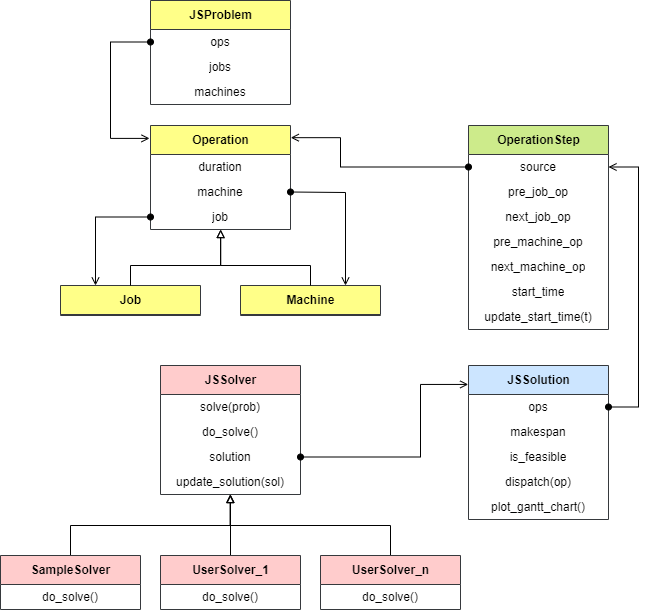

The diagram above was exported from draw.io. Its source (the exported page's mxGraphModel, read from the mxfile embedded in the PNG):
<mxGraphModel dx="1431" dy="830" grid="1" gridSize="10" guides="1" tooltips="1" connect="1" arrows="1" fold="1" page="1" pageScale="1" pageWidth="1654" pageHeight="1169" math="0" shadow="0">
  <root>
    <mxCell id="0" />
    <mxCell id="1" parent="0" />
    <mxCell id="16" value="Job" style="swimlane;fontStyle=1;align=center;verticalAlign=middle;childLayout=stackLayout;horizontal=1;startSize=29;horizontalStack=0;resizeParent=1;resizeParentMax=0;resizeLast=0;collapsible=0;marginBottom=0;html=1;fillColor=#ffff88;strokeColor=#36393d;" parent="1" vertex="1">
      <mxGeometry x="480" y="440" width="140" height="30" as="geometry" />
    </mxCell>
    <mxCell id="19" value="Machine" style="swimlane;fontStyle=1;align=center;verticalAlign=middle;childLayout=stackLayout;horizontal=1;startSize=29;horizontalStack=0;resizeParent=1;resizeParentMax=0;resizeLast=0;collapsible=0;marginBottom=0;html=1;fillColor=#ffff88;strokeColor=#36393d;" parent="1" vertex="1">
      <mxGeometry x="660" y="440" width="140" height="30" as="geometry" />
    </mxCell>
    <mxCell id="20" value="Operation" style="swimlane;fontStyle=1;align=center;verticalAlign=middle;childLayout=stackLayout;horizontal=1;startSize=29;horizontalStack=0;resizeParent=1;resizeParentMax=0;resizeLast=0;collapsible=0;marginBottom=0;html=1;fillColor=#ffff88;strokeColor=#36393d;" parent="1" vertex="1">
      <mxGeometry x="570" y="280" width="140" height="104" as="geometry" />
    </mxCell>
    <mxCell id="21" value="duration" style="text;html=1;strokeColor=none;fillColor=none;align=center;verticalAlign=middle;spacingLeft=4;spacingRight=4;overflow=hidden;rotatable=0;points=[[0,0.5],[1,0.5]];portConstraint=eastwest;" parent="20" vertex="1">
      <mxGeometry y="29" width="140" height="25" as="geometry" />
    </mxCell>
    <mxCell id="22" value="machine" style="text;html=1;strokeColor=none;fillColor=none;align=center;verticalAlign=middle;spacingLeft=4;spacingRight=4;overflow=hidden;rotatable=0;points=[[0,0.5],[1,0.5]];portConstraint=eastwest;" parent="20" vertex="1">
      <mxGeometry y="54" width="140" height="25" as="geometry" />
    </mxCell>
    <mxCell id="23" value="job" style="text;html=1;strokeColor=none;fillColor=none;align=center;verticalAlign=middle;spacingLeft=4;spacingRight=4;overflow=hidden;rotatable=0;points=[[0,0.5],[1,0.5]];portConstraint=eastwest;" parent="20" vertex="1">
      <mxGeometry y="79" width="140" height="25" as="geometry" />
    </mxCell>
    <mxCell id="24" value="OperationStep" style="swimlane;fontStyle=1;align=center;verticalAlign=middle;childLayout=stackLayout;horizontal=1;startSize=29;horizontalStack=0;resizeParent=1;resizeParentMax=0;resizeLast=0;collapsible=0;marginBottom=0;html=1;fillColor=#cdeb8b;strokeColor=#36393d;" parent="1" vertex="1">
      <mxGeometry x="888" y="280" width="140" height="204" as="geometry" />
    </mxCell>
    <mxCell id="25" value="source" style="text;html=1;strokeColor=none;fillColor=none;align=center;verticalAlign=middle;spacingLeft=4;spacingRight=4;overflow=hidden;rotatable=0;points=[[0,0.5],[1,0.5]];portConstraint=eastwest;" parent="24" vertex="1">
      <mxGeometry y="29" width="140" height="25" as="geometry" />
    </mxCell>
    <mxCell id="26" value="pre_job_op" style="text;html=1;strokeColor=none;fillColor=none;align=center;verticalAlign=middle;spacingLeft=4;spacingRight=4;overflow=hidden;rotatable=0;points=[[0,0.5],[1,0.5]];portConstraint=eastwest;" parent="24" vertex="1">
      <mxGeometry y="54" width="140" height="25" as="geometry" />
    </mxCell>
    <mxCell id="77" value="next_job_op" style="text;html=1;strokeColor=none;fillColor=none;align=center;verticalAlign=middle;spacingLeft=4;spacingRight=4;overflow=hidden;rotatable=0;points=[[0,0.5],[1,0.5]];portConstraint=eastwest;" parent="24" vertex="1">
      <mxGeometry y="79" width="140" height="25" as="geometry" />
    </mxCell>
    <mxCell id="78" value="pre_machine_op" style="text;html=1;strokeColor=none;fillColor=none;align=center;verticalAlign=middle;spacingLeft=4;spacingRight=4;overflow=hidden;rotatable=0;points=[[0,0.5],[1,0.5]];portConstraint=eastwest;" parent="24" vertex="1">
      <mxGeometry y="104" width="140" height="25" as="geometry" />
    </mxCell>
    <mxCell id="79" value="next_machine_op" style="text;html=1;strokeColor=none;fillColor=none;align=center;verticalAlign=middle;spacingLeft=4;spacingRight=4;overflow=hidden;rotatable=0;points=[[0,0.5],[1,0.5]];portConstraint=eastwest;" parent="24" vertex="1">
      <mxGeometry y="129" width="140" height="25" as="geometry" />
    </mxCell>
    <mxCell id="80" value="start_time" style="text;html=1;strokeColor=none;fillColor=none;align=center;verticalAlign=middle;spacingLeft=4;spacingRight=4;overflow=hidden;rotatable=0;points=[[0,0.5],[1,0.5]];portConstraint=eastwest;" parent="24" vertex="1">
      <mxGeometry y="154" width="140" height="25" as="geometry" />
    </mxCell>
    <mxCell id="88" value="update_start_time(t)" style="text;html=1;strokeColor=none;fillColor=none;align=center;verticalAlign=middle;spacingLeft=4;spacingRight=4;overflow=hidden;rotatable=0;points=[[0,0.5],[1,0.5]];portConstraint=eastwest;" parent="24" vertex="1">
      <mxGeometry y="179" width="140" height="25" as="geometry" />
    </mxCell>
    <mxCell id="33" value="JSProblem" style="swimlane;fontStyle=1;align=center;verticalAlign=middle;childLayout=stackLayout;horizontal=1;startSize=29;horizontalStack=0;resizeParent=1;resizeParentMax=0;resizeLast=0;collapsible=0;marginBottom=0;html=1;fillColor=#FFFF88;strokeColor=#36393d;" parent="1" vertex="1">
      <mxGeometry x="570" y="155" width="140" height="104" as="geometry" />
    </mxCell>
    <mxCell id="34" value="ops" style="text;html=1;strokeColor=none;fillColor=none;align=center;verticalAlign=middle;spacingLeft=4;spacingRight=4;overflow=hidden;rotatable=0;points=[[0,0.5],[1,0.5]];portConstraint=eastwest;" parent="33" vertex="1">
      <mxGeometry y="29" width="140" height="25" as="geometry" />
    </mxCell>
    <mxCell id="35" value="jobs" style="text;html=1;strokeColor=none;fillColor=none;align=center;verticalAlign=middle;spacingLeft=4;spacingRight=4;overflow=hidden;rotatable=0;points=[[0,0.5],[1,0.5]];portConstraint=eastwest;" parent="33" vertex="1">
      <mxGeometry y="54" width="140" height="25" as="geometry" />
    </mxCell>
    <mxCell id="36" value="machines" style="text;html=1;strokeColor=none;fillColor=none;align=center;verticalAlign=middle;spacingLeft=4;spacingRight=4;overflow=hidden;rotatable=0;points=[[0,0.5],[1,0.5]];portConstraint=eastwest;" parent="33" vertex="1">
      <mxGeometry y="79" width="140" height="25" as="geometry" />
    </mxCell>
    <mxCell id="37" value="JSSolver" style="swimlane;fontStyle=1;align=center;verticalAlign=middle;childLayout=stackLayout;horizontal=1;startSize=29;horizontalStack=0;resizeParent=1;resizeParentMax=0;resizeLast=0;collapsible=0;marginBottom=0;html=1;fillColor=#ffcccc;strokeColor=#36393d;" parent="1" vertex="1">
      <mxGeometry x="580" y="520" width="140" height="129" as="geometry" />
    </mxCell>
    <mxCell id="38" value="solve(prob)" style="text;html=1;strokeColor=none;fillColor=none;align=center;verticalAlign=middle;spacingLeft=4;spacingRight=4;overflow=hidden;rotatable=0;points=[[0,0.5],[1,0.5]];portConstraint=eastwest;" parent="37" vertex="1">
      <mxGeometry y="29" width="140" height="25" as="geometry" />
    </mxCell>
    <mxCell id="39" value="do_solve()" style="text;html=1;strokeColor=none;fillColor=none;align=center;verticalAlign=middle;spacingLeft=4;spacingRight=4;overflow=hidden;rotatable=0;points=[[0,0.5],[1,0.5]];portConstraint=eastwest;" parent="37" vertex="1">
      <mxGeometry y="54" width="140" height="25" as="geometry" />
    </mxCell>
    <mxCell id="85" value="solution" style="text;html=1;strokeColor=none;fillColor=none;align=center;verticalAlign=middle;spacingLeft=4;spacingRight=4;overflow=hidden;rotatable=0;points=[[0,0.5],[1,0.5]];portConstraint=eastwest;" parent="37" vertex="1">
      <mxGeometry y="79" width="140" height="25" as="geometry" />
    </mxCell>
    <mxCell id="86" value="update_solution(sol)" style="text;html=1;strokeColor=none;fillColor=none;align=center;verticalAlign=middle;spacingLeft=4;spacingRight=4;overflow=hidden;rotatable=0;points=[[0,0.5],[1,0.5]];portConstraint=eastwest;" parent="37" vertex="1">
      <mxGeometry y="104" width="140" height="25" as="geometry" />
    </mxCell>
    <mxCell id="40" value="JSSolution" style="swimlane;fontStyle=1;align=center;verticalAlign=middle;childLayout=stackLayout;horizontal=1;startSize=29;horizontalStack=0;resizeParent=1;resizeParentMax=0;resizeLast=0;collapsible=0;marginBottom=0;html=1;fillColor=#cce5ff;strokeColor=#36393d;" parent="1" vertex="1">
      <mxGeometry x="888" y="520" width="140" height="154" as="geometry" />
    </mxCell>
    <mxCell id="41" value="ops" style="text;html=1;strokeColor=none;fillColor=none;align=center;verticalAlign=middle;spacingLeft=4;spacingRight=4;overflow=hidden;rotatable=0;points=[[0,0.5],[1,0.5]];portConstraint=eastwest;" parent="40" vertex="1">
      <mxGeometry y="29" width="140" height="25" as="geometry" />
    </mxCell>
    <mxCell id="42" value="makespan" style="text;html=1;strokeColor=none;fillColor=none;align=center;verticalAlign=middle;spacingLeft=4;spacingRight=4;overflow=hidden;rotatable=0;points=[[0,0.5],[1,0.5]];portConstraint=eastwest;" parent="40" vertex="1">
      <mxGeometry y="54" width="140" height="25" as="geometry" />
    </mxCell>
    <mxCell id="43" value="is_feasible" style="text;html=1;strokeColor=none;fillColor=none;align=center;verticalAlign=middle;spacingLeft=4;spacingRight=4;overflow=hidden;rotatable=0;points=[[0,0.5],[1,0.5]];portConstraint=eastwest;" parent="40" vertex="1">
      <mxGeometry y="79" width="140" height="25" as="geometry" />
    </mxCell>
    <mxCell id="87" value="dispatch(op)" style="text;html=1;strokeColor=none;fillColor=none;align=center;verticalAlign=middle;spacingLeft=4;spacingRight=4;overflow=hidden;rotatable=0;points=[[0,0.5],[1,0.5]];portConstraint=eastwest;" parent="40" vertex="1">
      <mxGeometry y="104" width="140" height="25" as="geometry" />
    </mxCell>
    <mxCell id="89" value="plot_gantt_chart()" style="text;html=1;strokeColor=none;fillColor=none;align=center;verticalAlign=middle;spacingLeft=4;spacingRight=4;overflow=hidden;rotatable=0;points=[[0,0.5],[1,0.5]];portConstraint=eastwest;" vertex="1" parent="40">
      <mxGeometry y="129" width="140" height="25" as="geometry" />
    </mxCell>
    <mxCell id="58" style="edgeStyle=elbowEdgeStyle;rounded=0;orthogonalLoop=1;jettySize=auto;elbow=vertical;html=1;exitX=0.5;exitY=0;exitDx=0;exitDy=0;endArrow=block;endFill=0;entryX=0.497;entryY=1.002;entryDx=0;entryDy=0;entryPerimeter=0;" parent="1" source="45" target="86" edge="1">
      <mxGeometry relative="1" as="geometry">
        <mxPoint x="680" y="690" as="targetPoint" />
      </mxGeometry>
    </mxCell>
    <mxCell id="45" value="SampleSolver" style="swimlane;fontStyle=1;align=center;verticalAlign=middle;childLayout=stackLayout;horizontal=1;startSize=29;horizontalStack=0;resizeParent=1;resizeParentMax=0;resizeLast=0;collapsible=0;marginBottom=0;html=1;fillColor=#ffcccc;strokeColor=#36393d;" parent="1" vertex="1">
      <mxGeometry x="420" y="710" width="140" height="54" as="geometry" />
    </mxCell>
    <mxCell id="46" value="do_solve()" style="text;html=1;strokeColor=none;fillColor=none;align=center;verticalAlign=middle;spacingLeft=4;spacingRight=4;overflow=hidden;rotatable=0;points=[[0,0.5],[1,0.5]];portConstraint=eastwest;" parent="45" vertex="1">
      <mxGeometry y="29" width="140" height="25" as="geometry" />
    </mxCell>
    <mxCell id="59" style="edgeStyle=elbowEdgeStyle;rounded=0;orthogonalLoop=1;jettySize=auto;elbow=vertical;html=1;exitX=0.5;exitY=0;exitDx=0;exitDy=0;endArrow=block;endFill=0;entryX=0.5;entryY=1;entryDx=0;entryDy=0;" parent="1" source="47" target="37" edge="1">
      <mxGeometry relative="1" as="geometry">
        <mxPoint x="650" y="670" as="targetPoint" />
      </mxGeometry>
    </mxCell>
    <mxCell id="47" value="UserSolver_1" style="swimlane;fontStyle=1;align=center;verticalAlign=middle;childLayout=stackLayout;horizontal=1;startSize=29;horizontalStack=0;resizeParent=1;resizeParentMax=0;resizeLast=0;collapsible=0;marginBottom=0;html=1;fillColor=#ffcccc;strokeColor=#36393d;" parent="1" vertex="1">
      <mxGeometry x="580" y="710" width="140" height="54" as="geometry" />
    </mxCell>
    <mxCell id="48" value="do_solve()" style="text;html=1;strokeColor=none;fillColor=none;align=center;verticalAlign=middle;spacingLeft=4;spacingRight=4;overflow=hidden;rotatable=0;points=[[0,0.5],[1,0.5]];portConstraint=eastwest;" parent="47" vertex="1">
      <mxGeometry y="29" width="140" height="25" as="geometry" />
    </mxCell>
    <mxCell id="60" style="edgeStyle=elbowEdgeStyle;rounded=0;orthogonalLoop=1;jettySize=auto;elbow=vertical;html=1;exitX=0.5;exitY=0;exitDx=0;exitDy=0;endArrow=block;endFill=0;entryX=0.5;entryY=1.002;entryDx=0;entryDy=0;entryPerimeter=0;" parent="1" source="49" target="86" edge="1">
      <mxGeometry relative="1" as="geometry">
        <mxPoint x="680" y="660" as="targetPoint" />
      </mxGeometry>
    </mxCell>
    <mxCell id="49" value="UserSolver_n" style="swimlane;fontStyle=1;align=center;verticalAlign=middle;childLayout=stackLayout;horizontal=1;startSize=29;horizontalStack=0;resizeParent=1;resizeParentMax=0;resizeLast=0;collapsible=0;marginBottom=0;html=1;fillColor=#ffcccc;strokeColor=#36393d;" parent="1" vertex="1">
      <mxGeometry x="740" y="710" width="140" height="54" as="geometry" />
    </mxCell>
    <mxCell id="50" value="do_solve()" style="text;html=1;strokeColor=none;fillColor=none;align=center;verticalAlign=middle;spacingLeft=4;spacingRight=4;overflow=hidden;rotatable=0;points=[[0,0.5],[1,0.5]];portConstraint=eastwest;" parent="49" vertex="1">
      <mxGeometry y="29" width="140" height="25" as="geometry" />
    </mxCell>
    <mxCell id="62" style="edgeStyle=elbowEdgeStyle;rounded=0;orthogonalLoop=1;jettySize=auto;elbow=vertical;html=1;exitX=1;exitY=0.5;exitDx=0;exitDy=0;entryX=0.75;entryY=0;entryDx=0;entryDy=0;endArrow=open;endFill=0;startArrow=oval;startFill=1;" parent="1" source="22" target="19" edge="1">
      <mxGeometry relative="1" as="geometry">
        <Array as="points">
          <mxPoint x="740" y="347" />
          <mxPoint x="760" y="347" />
        </Array>
      </mxGeometry>
    </mxCell>
    <mxCell id="63" style="edgeStyle=elbowEdgeStyle;rounded=0;orthogonalLoop=1;jettySize=auto;html=1;exitX=0;exitY=0.5;exitDx=0;exitDy=0;entryX=0.25;entryY=0;entryDx=0;entryDy=0;endArrow=open;endFill=0;startArrow=oval;startFill=1;" parent="1" source="23" target="16" edge="1">
      <mxGeometry relative="1" as="geometry">
        <Array as="points">
          <mxPoint x="515" y="410" />
        </Array>
      </mxGeometry>
    </mxCell>
    <mxCell id="65" style="edgeStyle=elbowEdgeStyle;rounded=0;orthogonalLoop=1;jettySize=auto;html=1;exitX=1;exitY=0.5;exitDx=0;exitDy=0;entryX=1;entryY=0.5;entryDx=0;entryDy=0;endArrow=open;endFill=0;startArrow=oval;startFill=1;" parent="1" source="41" target="25" edge="1">
      <mxGeometry relative="1" as="geometry">
        <Array as="points">
          <mxPoint x="1058" y="440" />
        </Array>
      </mxGeometry>
    </mxCell>
    <mxCell id="66" style="edgeStyle=elbowEdgeStyle;rounded=0;orthogonalLoop=1;jettySize=auto;html=1;exitX=0;exitY=0.5;exitDx=0;exitDy=0;entryX=-0.007;entryY=0.124;entryDx=0;entryDy=0;entryPerimeter=0;endArrow=open;endFill=0;startArrow=oval;startFill=1;" parent="1" source="34" target="20" edge="1">
      <mxGeometry relative="1" as="geometry">
        <Array as="points">
          <mxPoint x="530" y="240" />
        </Array>
      </mxGeometry>
    </mxCell>
    <mxCell id="67" style="edgeStyle=elbowEdgeStyle;rounded=0;orthogonalLoop=1;jettySize=auto;html=1;exitX=1;exitY=0.5;exitDx=0;exitDy=0;entryX=-0.002;entryY=0.123;entryDx=0;entryDy=0;entryPerimeter=0;endArrow=open;endFill=0;startArrow=oval;startFill=1;" parent="1" source="85" target="40" edge="1">
      <mxGeometry relative="1" as="geometry">
        <Array as="points">
          <mxPoint x="840" y="570" />
          <mxPoint x="890" y="610" />
        </Array>
      </mxGeometry>
    </mxCell>
    <mxCell id="81" style="edgeStyle=elbowEdgeStyle;rounded=0;orthogonalLoop=1;jettySize=auto;elbow=vertical;html=1;exitX=0.5;exitY=0;exitDx=0;exitDy=0;endArrow=block;endFill=0;entryX=0.501;entryY=1.002;entryDx=0;entryDy=0;entryPerimeter=0;" parent="1" source="16" target="23" edge="1">
      <mxGeometry relative="1" as="geometry">
        <mxPoint x="660" y="400" as="targetPoint" />
        <mxPoint x="930" y="830" as="sourcePoint" />
        <Array as="points">
          <mxPoint x="590" y="420" />
        </Array>
      </mxGeometry>
    </mxCell>
    <mxCell id="83" style="edgeStyle=elbowEdgeStyle;rounded=0;orthogonalLoop=1;jettySize=auto;elbow=vertical;html=1;exitX=0.5;exitY=0;exitDx=0;exitDy=0;endArrow=block;endFill=0;entryX=0.501;entryY=1.002;entryDx=0;entryDy=0;entryPerimeter=0;" parent="1" source="19" target="23" edge="1">
      <mxGeometry relative="1" as="geometry">
        <mxPoint x="650" y="390" as="targetPoint" />
        <mxPoint x="569.9999999999998" y="450" as="sourcePoint" />
        <Array as="points">
          <mxPoint x="680" y="420" />
        </Array>
      </mxGeometry>
    </mxCell>
    <mxCell id="84" style="edgeStyle=elbowEdgeStyle;html=1;exitX=0;exitY=0.5;exitDx=0;exitDy=0;startArrow=oval;startFill=1;rounded=0;endArrow=open;endFill=0;entryX=1.002;entryY=0.117;entryDx=0;entryDy=0;entryPerimeter=0;" parent="1" source="25" target="20" edge="1">
      <mxGeometry relative="1" as="geometry">
        <mxPoint x="710" y="300" as="targetPoint" />
        <Array as="points">
          <mxPoint x="760" y="310" />
        </Array>
      </mxGeometry>
    </mxCell>
  </root>
</mxGraphModel>